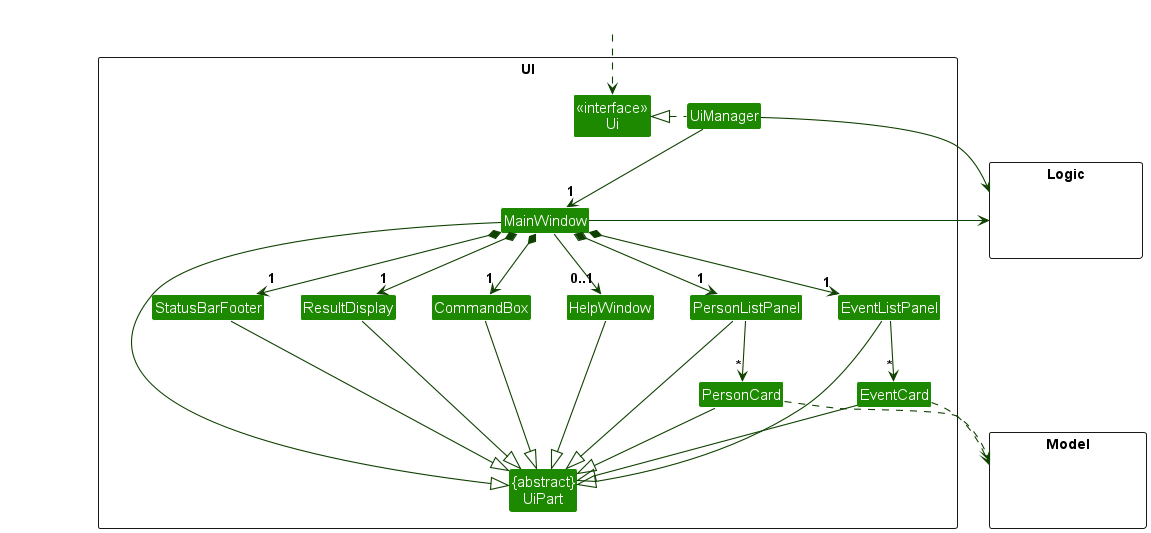

The diagram above was rendered by PlantUML. Its source (embedded in the PNG):
@startuml
!include style.puml
skinparam arrowThickness 1.1
skinparam arrowColor UI_COLOR_T4
skinparam classBackgroundColor UI_COLOR

package UI <<Rectangle>>{
Class "<<interface>>\nUi" as Ui
Class "{abstract}\nUiPart" as UiPart
Class UiManager
Class MainWindow
Class HelpWindow
Class ResultDisplay
Class PersonListPanel
Class PersonCard
Class StatusBarFooter
Class CommandBox
Class EventListPanel
Class EventCard
}

package Model <<Rectangle>> {
Class HiddenModel #FFFFFF
}

package Logic <<Rectangle>> {
Class HiddenLogic #FFFFFF
}

Class HiddenOutside #FFFFFF
HiddenOutside ..> Ui

UiManager .left.|> Ui
UiManager -down-> "1" MainWindow
MainWindow *-down->  "1" CommandBox
MainWindow *-down-> "1" ResultDisplay
MainWindow *-down-> "1" PersonListPanel
MainWindow *-down-> "1" EventListPanel
MainWindow *-down-> "1" StatusBarFooter
MainWindow --> "0..1" HelpWindow

PersonListPanel -down-> "*" PersonCard
EventListPanel -down-> "*" EventCard

MainWindow -left-|> UiPart

ResultDisplay --|> UiPart
CommandBox --|> UiPart
PersonListPanel --|> UiPart
PersonCard --|> UiPart
EventListPanel --|> UiPart
EventCard --|> UiPart
StatusBarFooter --|> UiPart
HelpWindow --|> UiPart

EventCard ..> Model
PersonCard ..> Model
UiManager -right-> Logic
MainWindow -left-> Logic

EventListPanel -[hidden]left- PersonListPanel
PersonListPanel -[hidden]left- HelpWindow
HelpWindow -[hidden]left- CommandBox
CommandBox -[hidden]left- ResultDisplay
ResultDisplay -[hidden]left- StatusBarFooter

MainWindow -[hidden]-|> UiPart
@enduml